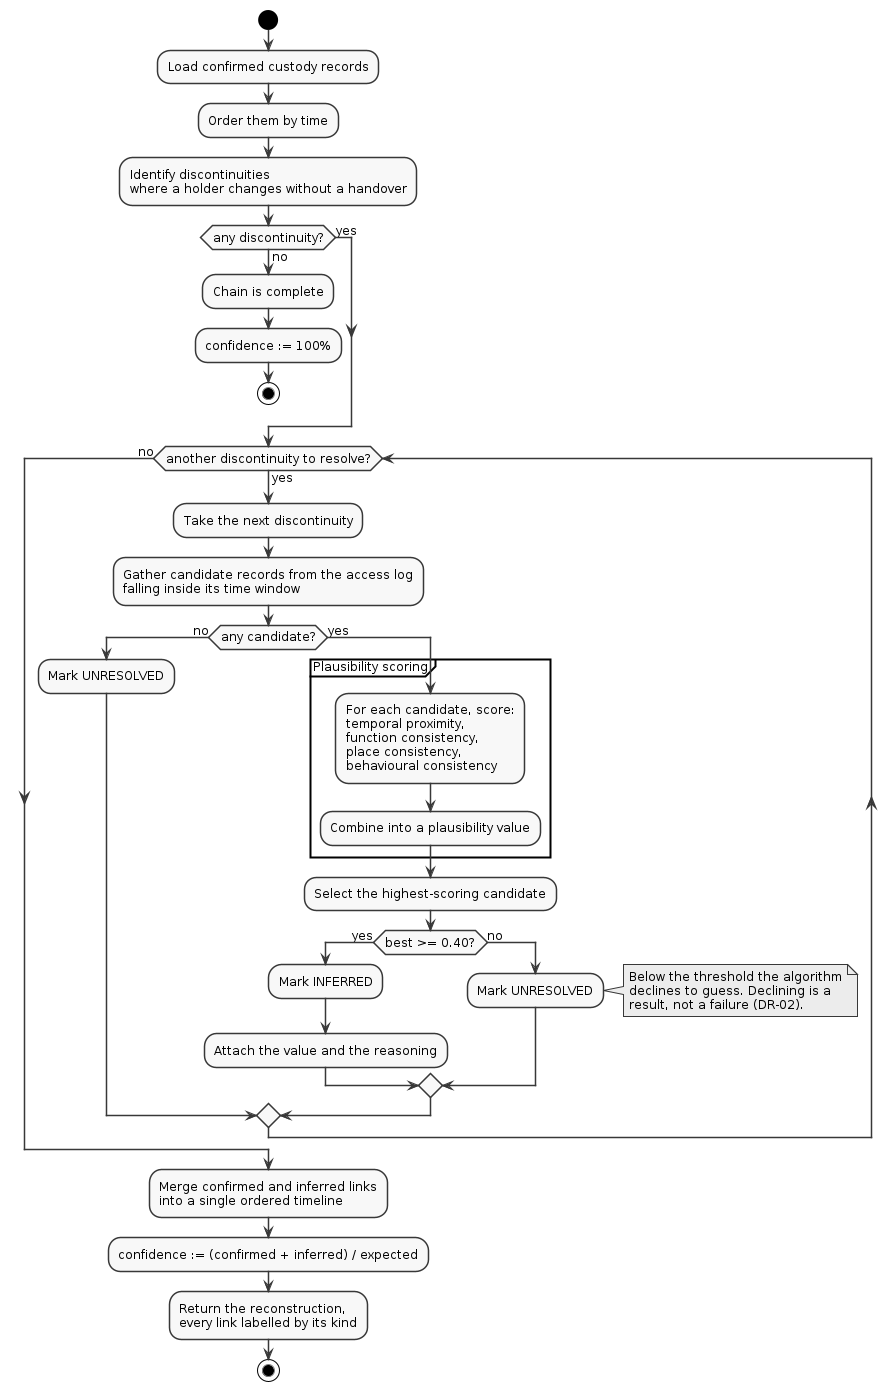

The diagram above was rendered by PlantUML. Its source (embedded in the PNG):
@startuml
skinparam monochrome true
skinparam shadowing false
skinparam defaultFontName Arial
skinparam defaultFontSize 12
skinparam backgroundColor white

start
:Load confirmed custody records;
:Order them by time;
:Identify discontinuities
where a holder changes without a handover;

if (any discontinuity?) then (no)
  :Chain is complete;
  :confidence := 100%;
  stop
else (yes)
endif

while (another discontinuity to resolve?) is (yes)
  :Take the next discontinuity;
  :Gather candidate records from the access log
  falling inside its time window;

  if (any candidate?) then (no)
    :Mark UNRESOLVED;
  else (yes)
    partition "Plausibility scoring" {
      :For each candidate, score:
      temporal proximity,
      function consistency,
      place consistency,
      behavioural consistency;
      :Combine into a plausibility value;
    }
    :Select the highest-scoring candidate;
    if (best >= 0.40?) then (yes)
      :Mark INFERRED;
      :Attach the value and the reasoning;
    else (no)
      :Mark UNRESOLVED;
      note right
        Below the threshold the algorithm
        declines to guess. Declining is a
        result, not a failure (DR-02).
      end note
    endif
  endif
endwhile (no)

:Merge confirmed and inferred links
into a single ordered timeline;
:confidence := (confirmed + inferred) / expected;
:Return the reconstruction,
every link labelled by its kind;
stop
@enduml